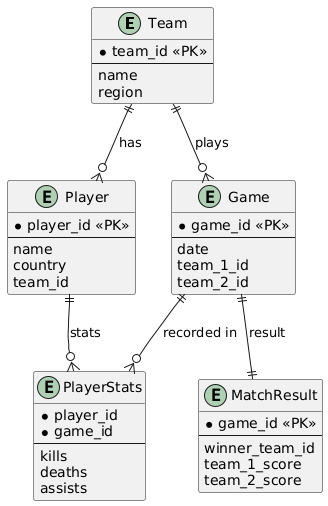

The diagram above was rendered by PlantUML. Its source (embedded in the PNG):
@startuml
entity Team {
  * team_id <<PK>>
  --
  name
  region
}

entity Player {
  * player_id <<PK>>
  --
  name
  country
  team_id
}

entity Game {
  * game_id <<PK>>
  --
  date
  team_1_id
  team_2_id
}

entity MatchResult {
  * game_id <<PK>>
  --
  winner_team_id
  team_1_score
  team_2_score
}

entity PlayerStats {
  * player_id 
  * game_id 
  --
  kills
  deaths
  assists
}

Team ||--o{ Player : has
Team ||--o{ Game : plays
Game ||--|| MatchResult : result
Player ||--o{ PlayerStats : stats
Game ||--o{ PlayerStats : recorded in
@enduml